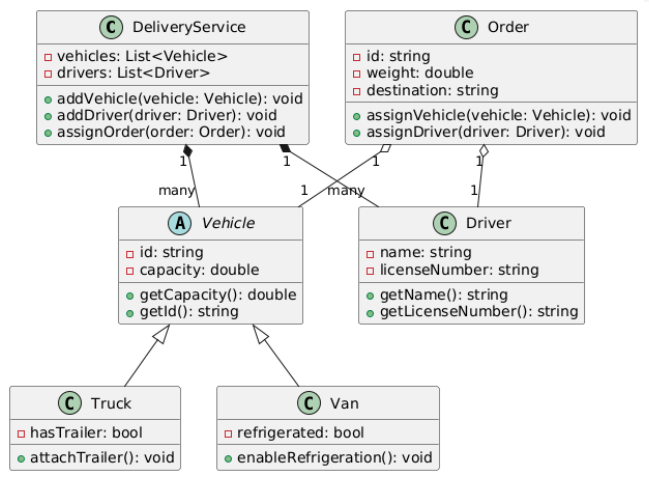

The diagram above was rendered by PlantUML. Its source (embedded in the PNG):
@startuml
class DeliveryService {
    - vehicles: List<Vehicle>
    - drivers: List<Driver>
    + addVehicle(vehicle: Vehicle): void
    + addDriver(driver: Driver): void
    + assignOrder(order: Order): void
}

abstract class Vehicle {
    - id: string
    - capacity: double
    + getCapacity(): double
    + getId(): string
}

class Truck { 
    - hasTrailer: bool
    + attachTrailer(): void
}

class Van { 
    - refrigerated: bool
    + enableRefrigeration(): void
}

class Driver {
    - name: string
    - licenseNumber: string
    + getName(): string
    + getLicenseNumber(): string
}

class Order {
    - id: string
    - weight: double 
    - destination: string
    + assignVehicle(vehicle: Vehicle): void
    + assignDriver(driver: Driver): void
}

DeliveryService "1" *-- "many" Vehicle
DeliveryService "1" *-- "many" Driver
Vehicle <|-- Truck
Vehicle <|-- Van
@enduml